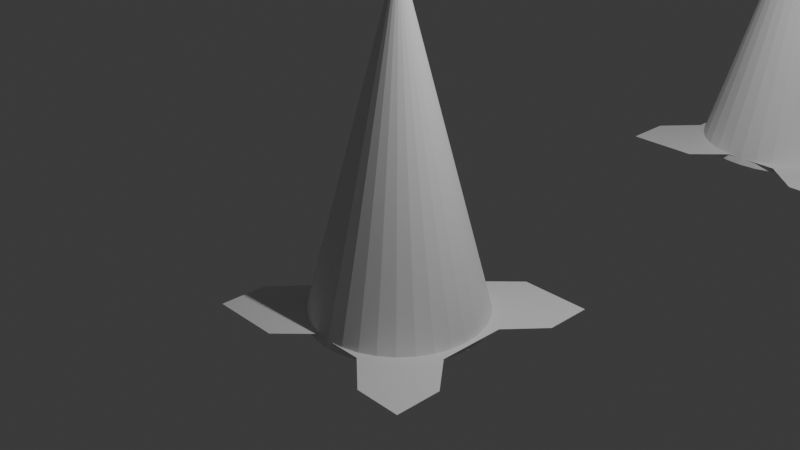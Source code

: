 # Source: ikke_f_rdig_lort.blend  (saved by Blender 4.1.24; exported with 4.5.12 LTS)
import bpy
from mathutils import Matrix  # noqa: F401  (used for matrix-valued properties, if any)

bpy.ops.wm.read_factory_settings(use_empty=True)
scene = bpy.context.scene
scene.name = 'Scene'

# ---- collections
col_collection = bpy.data.collections.new('Collection'); scene.collection.children.link(col_collection)

# ---- world
world_world = bpy.data.worlds.new('World'); scene.world = world_world
world_world.use_nodes = True; world_world.node_tree.nodes.clear()
_N = world_world.node_tree.nodes; _L = world_world.node_tree.links
n0 = _N.new('ShaderNodeOutputWorld'); n0.name = 'World Output'; n0.location = (300, 300)
n1 = _N.new('ShaderNodeBackground'); n1.name = 'Background'; n1.location = (10, 300)
n1.inputs[0].default_value = (0.05088, 0.05088, 0.05088, 1.0)
_L.new(n1.outputs[0], n0.inputs[0])
n0.is_active_output = True
world_world.color = (0.05088, 0.05088, 0.05088)
world_world.use_sun_shadow = False
world_world.sun_shadow_jitter_overblur = 0.0

# ---- cameras
cam_camera = bpy.data.cameras.new('Camera')
cam_camera.clip_end = 100.0
cam_camera.ortho_scale = 7.314

# ---- lights
light_light = bpy.data.lights.new('Light', 'POINT')
light_light.transmission_factor = 0.0
light_light.energy = 1000.0
light_light.shadow_soft_size = 0.1
light_light.shadow_maximum_resolution = 0.006
light_light.use_absolute_resolution = True

# ---- meshes
me_cone = bpy.data.meshes.new('Cone')
me_cone.from_pydata([(0.0, 1.0, -1.104), (0.1951, 0.9808, -1.104), (0.3827, 0.9239, -1.104), (0.5556, 0.8315, -1.104), (0.7071, 0.7071, -1.104), (0.8315, 0.5556, -1.104), (0.9239, 0.3827, -1.104), (0.9808, 0.1951, -1.104), (1.0, 0.0, -1.104), (0.9808, -0.1951, -1.104), (0.9239, -0.3827, -1.104), (0.8315, -0.5556, -1.104), (0.7071, -0.7071, -1.104), (0.5556, -0.8315, -1.104), (0.3827, -0.9239, -1.104), (0.1951, -0.9808, -1.104), (0.0, -1.0, -1.104), (-0.1951, -0.9808, -1.104), (-0.3827, -0.9239, -1.104), (-0.5556, -0.8315, -1.104), (-0.7071, -0.7071, -1.104), (-0.8315, -0.5556, -1.104), (-0.9239, -0.3827, -1.104), (-0.9808, -0.1951, -1.104), (-1.0, 0.0, -1.104), (-0.9808, 0.1951, -1.104), (-0.9239, 0.3827, -1.104), (-0.8315, 0.5556, -1.104), (-0.7071, 0.7071, -1.104), (-0.5556, 0.8315, -1.104), (-0.3827, 0.9239, -1.104), (-0.1951, 0.9808, -1.104), (0.006516, -0.01586, 2.741), (-0.02879, 0.03693, 2.51), (-0.03901, -0.01449, 2.526), (-0.03901, 0.04003, 2.51), (-0.04844, 0.04506, 2.51), (0.02039, 0.05184, 2.51), (0.01213, 0.04506, 2.51), (0.04125, 0.001481, 2.526), (0.002709, 0.04003, 2.51), (0.02277, -0.0084, 2.526), (-0.007517, 0.03693, 2.51), (0.002709, -0.01449, 2.526), (-0.01815, 0.03588, 2.51), (-0.01815, -0.01654, 2.526), (1.071, 6.741, -0.469), (1.266, 6.722, -0.469), (1.454, 6.665, -0.469), (1.627, 6.573, -0.469), (1.778, 6.448, -0.469), (1.902, 6.297, -0.469), (1.995, 6.124, -0.469), (2.052, 5.936, -0.469), (2.071, 5.741, -0.469), (2.052, 5.546, -0.469), (1.995, 5.359, -0.469), (1.902, 5.186, -0.469), (1.778, 5.034, -0.469), (1.627, 4.91, -0.469), (1.454, 4.817, -0.469), (1.266, 4.76, -0.469), (1.071, 4.741, -0.469), (0.8759, 4.76, -0.469), (0.6883, 4.817, -0.469), (0.5154, 4.91, -0.469), (0.3638, 5.034, -0.469), (0.2395, 5.186, -0.469), (0.1471, 5.359, -0.469), (0.09016, 5.546, -0.469), (0.07095, 5.741, -0.469), (0.09016, 5.936, -0.469), (0.1471, 6.124, -0.469), (0.2395, 6.297, -0.469), (0.3638, 6.448, -0.469), (0.5154, 6.573, -0.469), (0.6883, 6.665, -0.469), (0.8759, 6.722, -0.469), (1.077, 5.725, 3.376), (1.042, 5.778, 3.145), (1.032, 5.727, 3.161), (1.032, 5.781, 3.145), (1.012, 5.732, 3.157), (1.023, 5.786, 3.145), (0.9767, 5.74, 3.162), (1.223, 5.74, 3.221), (1.147, 5.795, 3.162), (0.9476, 5.65, 3.221), (0.9476, 5.829, 3.221), (1.042, 5.65, 3.162), (1.147, 5.684, 3.162), (1.118, 5.595, 3.221), (0.9656, 5.885, 3.315), (1.176, 5.885, 3.315), (1.241, 5.795, 3.315), (0.9004, 5.684, 3.315), (1.071, 5.561, 3.315), (1.042, 5.829, 3.162), (1.118, 5.885, 3.221), (1.241, 5.684, 3.315), (1.194, 5.65, 3.409), (1.024, 5.595, 3.409), (1.024, 5.885, 3.409), (1.1, 5.65, 3.467), (0.9947, 5.684, 3.467), (1.176, 5.595, 3.315), (0.9656, 5.595, 3.315), (0.9004, 5.795, 3.315), (1.071, 5.919, 3.315), (1.1, 5.829, 3.467), (0.9184, 5.74, 3.409), (1.194, 5.829, 3.409), (1.165, 5.74, 3.467), (0.9947, 5.795, 3.467), (1.071, 5.74, 3.494), (1.231, 5.74, 3.395), (1.12, 5.892, 3.395), (0.9412, 5.834, 3.395), (0.9412, 5.646, 3.395), (1.091, 5.793, 3.145), (1.12, 5.587, 3.395), (1.201, 5.834, 3.235), (1.021, 5.892, 3.235), (0.9106, 5.74, 3.235), (1.083, 5.786, 3.145), (1.112, 5.743, 3.161), (1.021, 5.587, 3.235), (1.201, 5.646, 3.235), (1.071, 5.74, 3.136), (1.074, 5.781, 3.145), (1.094, 5.733, 3.161), (1.063, 5.778, 3.145), (1.074, 5.727, 3.161), (1.053, 5.777, 3.145), (1.053, 5.725, 3.161)], [(36, 35), (38, 37), (83, 81), (124, 119)], [(0, 32, 1), (1, 32, 2), (2, 32, 3), (3, 32, 4), (4, 32, 5), (5, 32, 6), (6, 32, 7), (7, 32, 8), (8, 32, 9), (9, 32, 10), (10, 32, 11), (11, 32, 12), (12, 32, 13), (13, 32, 14), (14, 32, 15), (15, 32, 16), (16, 32, 17), (17, 32, 18), (18, 32, 19), (19, 32, 20), (20, 32, 21), (21, 32, 22), (22, 32, 23), (23, 32, 24), (24, 32, 25), (25, 32, 26), (26, 32, 27), (27, 32, 28), (28, 32, 29), (29, 32, 30), (0, 1, 2, 3, 4, 5, 6, 7, 8, 9, 10, 11, 12, 13, 14, 15, 16, 17, 18, 19, 20, 21, 22, 23, 24, 25, 26, 27, 28, 29, 30, 31), (30, 32, 31), (31, 32, 0), (45, 44, 33, 34), (39, 38, 40, 41), (41, 40, 42, 43), (43, 42, 44, 45), (46, 78, 47), (47, 78, 48), (48, 78, 49), (49, 78, 50), (50, 78, 51), (51, 78, 52), (52, 78, 53), (53, 78, 54), (54, 78, 55), (55, 78, 56), (56, 78, 57), (57, 78, 58), (58, 78, 59), (59, 78, 60), (60, 78, 61), (61, 78, 62), (62, 78, 63), (63, 78, 64), (64, 78, 65), (65, 78, 66), (66, 78, 67), (67, 78, 68), (68, 78, 69), (69, 78, 70), (70, 78, 71), (71, 78, 72), (72, 78, 73), (73, 78, 74), (74, 78, 75), (75, 78, 76), (46, 47, 48, 49, 50, 51, 52, 53, 54, 55, 56, 57, 58, 59, 60, 61, 62, 63, 64, 65, 66, 67, 68, 69, 70, 71, 72, 73, 74, 75, 76, 77), (76, 78, 77), (77, 78, 46), (107, 110, 117), (90, 128, 86), (134, 133, 79, 80), (94, 111, 115), (94, 93, 111), (111, 116, 109), (85, 90, 86), (80, 79, 81, 82), (108, 102, 116), (85, 86, 121), (102, 117, 113), (86, 97, 98), (109, 113, 114), (86, 98, 121), (112, 109, 114), (87, 126, 106), (109, 102, 113), (112, 111, 109), (95, 106, 118), (95, 87, 106), (96, 120, 101), (106, 96, 101), (91, 127, 105), (96, 91, 105), (106, 101, 118), (99, 115, 100), (97, 122, 98), (110, 118, 104), (96, 105, 120), (105, 99, 100), (105, 100, 120), (113, 110, 104), (98, 122, 108), (113, 104, 114), (97, 84, 88), (84, 123, 88), (97, 88, 122), (89, 126, 87), (84, 89, 87), (90, 127, 91), (89, 90, 91), (89, 91, 126), (101, 120, 103), (104, 101, 103), (104, 103, 114), (100, 115, 112), (103, 100, 112), (121, 93, 94), (123, 95, 107), (103, 112, 114), (122, 92, 108), (115, 111, 112), (126, 96, 106), (127, 99, 105), (121, 98, 93), (122, 88, 92), (127, 85, 99), (128, 97, 86), (116, 102, 109), (123, 87, 95), (126, 91, 96), (117, 110, 113), (128, 84, 97), (128, 89, 84), (127, 90, 85), (128, 90, 89), (99, 85, 94), (93, 98, 108), (118, 101, 104), (125, 124, 129, 130), (88, 123, 107), (92, 107, 117), (120, 100, 103), (130, 129, 131, 132), (93, 108, 116), (92, 88, 107), (85, 121, 94), (99, 94, 115), (92, 117, 102), (108, 92, 102), (93, 116, 111), (84, 87, 123), (132, 131, 133, 134), (95, 118, 110), (107, 95, 110)])
_uv = me_cone.uv_layers.new(name='UVMap')
_uv.uv.foreach_set('vector', [0.25, 0.49, 0.25, 0.25, 0.2968, 0.4854, 0.2968, 0.4854, 0.25, 0.25, 0.3418, 0.4717, 0.3418, 0.4717, 0.25, 0.25, 0.3833, 0.4496, 0.3833, 0.4496, 0.25, 0.25, 0.4197, 0.4197, 0.4197, 0.4197, 0.25, 0.25, 0.4496, 0.3833, 0.4496, 0.3833, 0.25, 0.25, 0.4717, 0.3418, 0.4717, 0.3418, 0.25, 0.25, 0.4854, 0.2968, 0.4854, 0.2968, 0.25, 0.25, 0.49, 0.25, 0.49, 0.25, 0.25, 0.25, 0.4854, 0.2032, 0.4854, 0.2032, 0.25, 0.25, 0.4717, 0.1582, 0.4717, 0.1582, 0.25, 0.25, 0.4496, 0.1167, 0.4496, 0.1167, 0.25, 0.25, 0.4197, 0.08029, 0.4197, 0.08029, 0.25, 0.25, 0.3833, 0.05045, 0.3833, 0.05045, 0.25, 0.25, 0.3418, 0.02827, 0.3418, 0.02827, 0.25, 0.25, 0.2968, 0.01461, 0.2968, 0.01461, 0.25, 0.25, 0.25, 0.01, 0.25, 0.01, 0.25, 0.25, 0.2032, 0.01461, 0.2032, 0.01461, 0.25, 0.25, 0.1582, 0.02827, 0.1582, 0.02827, 0.25, 0.25, 0.1167, 0.05045, 0.1167, 0.05045, 0.25, 0.25, 0.08029, 0.08029, 0.08029, 0.08029, 0.25, 0.25, 0.05045, 0.1167, 0.05045, 0.1167, 0.25, 0.25, 0.02827, 0.1582, 0.02827, 0.1582, 0.25, 0.25, 0.01461, 0.2032, 0.01461, 0.2032, 0.25, 0.25, 0.01, 0.25, 0.01, 0.25, 0.25, 0.25, 0.01461, 0.2968, 0.01461, 0.2968, 0.25, 0.25, 0.02827, 0.3418, 0.02827, 0.3418, 0.25, 0.25, 0.05045, 0.3833, 0.05045, 0.3833, 0.25, 0.25, 0.08029, 0.4197, 0.08029, 0.4197, 0.25, 0.25, 0.1167, 0.4496, 0.1167, 0.4496, 0.25, 0.25, 0.1582, 0.4717, 0.75, 0.49, 0.7968, 0.4854, 0.8418, 0.4717, 0.8833, 0.4496, 0.9197, 0.4197, 0.9496, 0.3833, 0.9717, 0.3418, 0.9854, 0.2968, 0.99, 0.25, 0.9854, 0.2032, 0.9717, 0.1582, 0.9496, 0.1167, 0.9197, 0.08029, 0.8833, 0.05045, 0.8418, 0.02827, 0.7968, 0.01461, 0.75, 0.01, 0.7032, 0.01461, 0.6582, 0.02827, 0.6167, 0.05045, 0.5803, 0.08029, 0.5504, 0.1167, 0.5283, 0.1582, 0.5146, 0.2032, 0.51, 0.25, 0.5146, 0.2968, 0.5283, 0.3418, 0.5504, 0.3833, 0.5803, 0.4197, 0.6167, 0.4496, 0.6582, 0.4717, 0.7032, 0.4854, 0.1582, 0.4717, 0.25, 0.25, 0.2032, 0.4854, 0.2032, 0.4854, 0.25, 0.25, 0.25, 0.49, 0.75, 0.875, 0.75, 0.9375, 0.7188, 0.9375, 0.7188, 0.875, 0.8438, 0.875, 0.8438, 0.9375, 0.8125, 0.9375, 0.8125, 0.875, 0.8125, 0.875, 0.8125, 0.9375, 0.7812, 0.9375, 0.7812, 0.875, 0.7812, 0.875, 0.7812, 0.9375, 0.75, 0.9375, 0.75, 0.875, 0.25, 0.49, 0.25, 0.25, 0.2968, 0.4854, 0.2968, 0.4854, 0.25, 0.25, 0.3418, 0.4717, 0.3418, 0.4717, 0.25, 0.25, 0.3833, 0.4496, 0.3833, 0.4496, 0.25, 0.25, 0.4197, 0.4197, 0.4197, 0.4197, 0.25, 0.25, 0.4496, 0.3833, 0.4496, 0.3833, 0.25, 0.25, 0.4717, 0.3418, 0.4717, 0.3418, 0.25, 0.25, 0.4854, 0.2968, 0.4854, 0.2968, 0.25, 0.25, 0.49, 0.25, 0.49, 0.25, 0.25, 0.25, 0.4854, 0.2032, 0.4854, 0.2032, 0.25, 0.25, 0.4717, 0.1582, 0.4717, 0.1582, 0.25, 0.25, 0.4496, 0.1167, 0.4496, 0.1167, 0.25, 0.25, 0.4197, 0.08029, 0.4197, 0.08029, 0.25, 0.25, 0.3833, 0.05045, 0.3833, 0.05045, 0.25, 0.25, 0.3418, 0.02827, 0.3418, 0.02827, 0.25, 0.25, 0.2968, 0.01461, 0.2968, 0.01461, 0.25, 0.25, 0.25, 0.01, 0.25, 0.01, 0.25, 0.25, 0.2032, 0.01461, 0.2032, 0.01461, 0.25, 0.25, 0.1582, 0.02827, 0.1582, 0.02827, 0.25, 0.25, 0.1167, 0.05045, 0.1167, 0.05045, 0.25, 0.25, 0.08029, 0.08029, 0.08029, 0.08029, 0.25, 0.25, 0.05045, 0.1167, 0.05045, 0.1167, 0.25, 0.25, 0.02827, 0.1582, 0.02827, 0.1582, 0.25, 0.25, 0.01461, 0.2032, 0.01461, 0.2032, 0.25, 0.25, 0.01, 0.25, 0.01, 0.25, 0.25, 0.25, 0.01461, 0.2968, 0.01461, 0.2968, 0.25, 0.25, 0.02827, 0.3418, 0.02827, 0.3418, 0.25, 0.25, 0.05045, 0.3833, 0.05045, 0.3833, 0.25, 0.25, 0.08029, 0.4197, 0.08029, 0.4197, 0.25, 0.25, 0.1167, 0.4496, 0.1167, 0.4496, 0.25, 0.25, 0.1582, 0.4717, 0.75, 0.49, 0.7968, 0.4854, 0.8418, 0.4717, 0.8833, 0.4496, 0.9197, 0.4197, 0.9496, 0.3833, 0.9717, 0.3418, 0.9854, 0.2968, 0.99, 0.25, 0.9854, 0.2032, 0.9717, 0.1582, 0.9496, 0.1167, 0.9197, 0.08029, 0.8833, 0.05045, 0.8418, 0.02827, 0.7968, 0.01461, 0.75, 0.01, 0.7032, 0.01461, 0.6582, 0.02827, 0.6167, 0.05045, 0.5803, 0.08029, 0.5504, 0.1167, 0.5283, 0.1582, 0.5146, 0.2032, 0.51, 0.25, 0.5146, 0.2968, 0.5283, 0.3418, 0.5504, 0.3833, 0.5803, 0.4197, 0.6167, 0.4496, 0.6582, 0.4717, 0.7032, 0.4854, 0.1582, 0.4717, 0.25, 0.25, 0.2032, 0.4854, 0.2032, 0.4854, 0.25, 0.25, 0.25, 0.49, 0.7727, 0.2362, 0.8182, 0.3149, 0.7273, 0.3149, 0.3182, 0.07873, 0.3636, 0.0, 0.4091, 0.07873, 0.75, 0.875, 0.75, 0.9375, 0.7188, 0.9375, 0.7188, 0.875, 0.4091, 0.2362, 0.4545, 0.3149, 0.3636, 0.3149, 0.4091, 0.2362, 0.5, 0.2362, 0.4545, 0.3149, 0.4545, 0.3149, 0.5455, 0.3149, 0.5, 0.3937, 0.3636, 0.1575, 0.3182, 0.07873, 0.4091, 0.07873, 0.7188, 0.875, 0.7188, 0.9375, 0.6875, 0.9375, 0.6875, 0.875, 0.5909, 0.2362, 0.6364, 0.3149, 0.5455, 0.3149, 0.3636, 0.1575, 0.4091, 0.07873, 0.4545, 0.1575, 0.6364, 0.3149, 0.7273, 0.3149, 0.6818, 0.3937, 0.5, 0.07873, 0.5909, 0.07873, 0.5455, 0.1575, 0.5909, 0.3937, 0.6818, 0.3937, 0.6364, 0.4724, 0.5, 0.07873, 0.5455, 0.1575, 0.4545, 0.1575, 0.4091, 0.3937, 0.5, 0.3937, 0.4545, 0.4724, 0.9091, 0.1575, 1.0, 0.1575, 0.9545, 0.2362, 0.5909, 0.3937, 0.6364, 0.3149, 0.6818, 0.3937, 0.4091, 0.3937, 0.4545, 0.3149, 0.5, 0.3937, 0.8636, 0.2362, 0.9545, 0.2362, 0.9091, 0.3149, 0.8636, 0.2362, 0.9091, 0.1575, 0.9545, 0.2362, 0.1364, 0.2362, 0.1818, 0.3149, 0.09091, 0.3149, 0.04546, 0.2362, 0.1364, 0.2362, 0.09091, 0.3149, 0.1818, 0.1575, 0.2727, 0.1575, 0.2273, 0.2362, 0.1364, 0.2362, 0.1818, 0.1575, 0.2273, 0.2362, 0.04546, 0.2362, 0.09091, 0.3149, 0.0, 0.3149, 0.3182, 0.2362, 0.3636, 0.3149, 0.2727, 0.3149, 0.5909, 0.07873, 0.6364, 0.1575, 0.5455, 0.1575, 0.8182, 0.3149, 0.9091, 0.3149, 0.8636, 0.3937, 0.1364, 0.2362, 0.2273, 0.2362, 0.1818, 0.3149, 0.2273, 0.2362, 0.3182, 0.2362, 0.2727, 0.3149, 0.2273, 0.2362, 0.2727, 0.3149, 0.1818, 0.3149, 0.7727, 0.3937, 0.8182, 0.3149, 0.8636, 0.3937, 0.5455, 0.1575, 0.6364, 0.1575, 0.5909, 0.2362, 0.7727, 0.3937, 0.8636, 0.3937, 0.8182, 0.4724, 0.6818, 0.07873, 0.7727, 0.07873, 0.7273, 0.1575, 0.7727, 0.07873, 0.8182, 0.1575, 0.7273, 0.1575, 0.6818, 0.07873, 0.7273, 0.1575, 0.6364, 0.1575, 0.9545, 0.07873, 1.0, 0.1575, 0.9091, 0.1575, 0.8636, 0.07873, 0.9545, 0.07873, 0.9091, 0.1575, 0.2273, 0.07873, 0.2727, 0.1575, 0.1818, 0.1575, 0.1364, 0.07873, 0.2273, 0.07873, 0.1818, 0.1575, 0.1364, 0.07873, 0.1818, 0.1575, 0.09091, 0.1575, 0.09091, 0.3149, 0.1818, 0.3149, 0.1364, 0.3937, 0.04546, 0.3937, 0.09091, 0.3149, 0.1364, 0.3937, 0.04546, 0.3937, 0.1364, 0.3937, 0.09091, 0.4724, 0.2727, 0.3149, 0.3636, 0.3149, 0.3182, 0.3937, 0.2273, 0.3937, 0.2727, 0.3149, 0.3182, 0.3937, 0.4545, 0.1575, 0.5, 0.2362, 0.4091, 0.2362, 0.8182, 0.1575, 0.8636, 0.2362, 0.7727, 0.2362, 0.2273, 0.3937, 0.3182, 0.3937, 0.2727, 0.4724, 0.6364, 0.1575, 0.6818, 0.2362, 0.5909, 0.2362, 0.3636, 0.3149, 0.4545, 0.3149, 0.4091, 0.3937, 0.09091, 0.1575, 0.1364, 0.2362, 0.04546, 0.2362, 0.2727, 0.1575, 0.3182, 0.2362, 0.2273, 0.2362, 0.4545, 0.1575, 0.5455, 0.1575, 0.5, 0.2362, 0.6364, 0.1575, 0.7273, 0.1575, 0.6818, 0.2362, 0.2727, 0.1575, 0.3636, 0.1575, 0.3182, 0.2362, 0.5455, 0.0, 0.5909, 0.07873, 0.5, 0.07873, 0.5455, 0.3149, 0.6364, 0.3149, 0.5909, 0.3937, 0.8182, 0.1575, 0.9091, 0.1575, 0.8636, 0.2362, 0.09091, 0.1575, 0.1818, 0.1575, 0.1364, 0.2362, 0.7273, 0.3149, 0.8182, 0.3149, 0.7727, 0.3937, 0.7273, 0.0, 0.7727, 0.07873, 0.6818, 0.07873, 0.9091, 0.0, 0.9545, 0.07873, 0.8636, 0.07873, 0.2727, 0.1575, 0.3182, 0.07873, 0.3636, 0.1575, 0.1818, 0.0, 0.2273, 0.07873, 0.1364, 0.07873, 0.3182, 0.2362, 0.3636, 0.1575, 0.4091, 0.2362, 0.5, 0.2362, 0.5455, 0.1575, 0.5909, 0.2362, 0.0, 0.3149, 0.09091, 0.3149, 0.04546, 0.3937, 0.8438, 0.875, 0.8438, 0.9375, 0.8125, 0.9375, 0.8125, 0.875, 0.7273, 0.1575, 0.8182, 0.1575, 0.7727, 0.2362, 0.6818, 0.2362, 0.7727, 0.2362, 0.7273, 0.3149, 0.1818, 0.3149, 0.2727, 0.3149, 0.2273, 0.3937, 0.8125, 0.875, 0.8125, 0.9375, 0.7812, 0.9375, 0.7812, 0.875, 0.5, 0.2362, 0.5909, 0.2362, 0.5455, 0.3149, 0.6818, 0.2362, 0.7273, 0.1575, 0.7727, 0.2362, 0.3636, 0.1575, 0.4545, 0.1575, 0.4091, 0.2362, 0.3182, 0.2362, 0.4091, 0.2362, 0.3636, 0.3149, 0.6818, 0.2362, 0.7273, 0.3149, 0.6364, 0.3149, 0.5909, 0.2362, 0.6818, 0.2362, 0.6364, 0.3149, 0.5, 0.2362, 0.5455, 0.3149, 0.4545, 0.3149, 0.8636, 0.07873, 0.9091, 0.1575, 0.8182, 0.1575, 0.7812, 0.875, 0.7812, 0.9375, 0.75, 0.9375, 0.75, 0.875, 0.8636, 0.2362, 0.9091, 0.3149, 0.8182, 0.3149, 0.7727, 0.2362, 0.8636, 0.2362, 0.8182, 0.3149])
me_cone.update()
me_grid = bpy.data.meshes.new('Grid')
me_grid.from_pydata([(-1.32, -1.327, -1.028), (-1.05, -1.327, -1.028), (-0.7796, -1.327, -1.028), (-0.5094, -1.327, -1.028), (-0.1689, -0.9758, -1.028), (0.03107, -0.9758, -1.028), (0.2311, -0.9758, -1.028), (0.4311, -0.9758, -1.028), (0.8418, -1.327, -1.028), (1.112, -1.327, -1.028), (1.382, -1.327, -1.028), (-1.32, -1.057, -1.028), (-1.05, -1.057, -1.028), (-0.7796, -1.057, -1.028), (-0.5094, -1.057, -1.028), (-0.1689, -0.7758, -1.028), (0.03107, -0.7758, -1.028), (0.2311, -0.7758, -1.028), (0.4311, -0.7758, -1.028), (0.8418, -1.057, -1.028), (1.112, -1.057, -1.028), (1.382, -1.057, -1.028), (-1.32, -0.7865, -1.028), (-1.05, -0.7865, -1.028), (-0.5689, -0.5758, -1.028), (-0.3689, -0.5758, -1.028), (-0.1689, -0.5758, -1.028), (0.03107, -0.5758, -1.028), (0.2311, -0.5758, -1.028), (0.4311, -0.5758, -1.028), (0.6311, -0.5758, -1.028), (1.112, -0.7865, -1.028), (1.382, -0.7865, -1.028), (-0.9689, -0.3758, -1.028), (-0.7689, -0.3758, -1.028), (-0.5689, -0.3758, -1.028), (-0.3689, -0.3758, -1.028), (-0.2, 0.1579, 0.0), (0.0, 0.1579, 0.0), (0.2, 0.1579, 0.0), (0.4311, -0.3758, -1.028), (0.6311, -0.3758, -1.028), (0.8311, -0.3758, -1.028), (1.031, -0.3758, -1.028), (-0.9689, -0.1758, -1.028), (-0.7689, -0.1758, -1.028), (-0.5689, -0.1758, -1.028), (-0.4, 0.3579, 0.0), (-0.2, 0.3579, 0.0), (0.0, 0.3579, 0.0), (0.2, 0.3579, 0.0), (0.4, 0.3579, 0.0), (0.6311, -0.1758, -1.028), (0.8311, -0.1758, -1.028), (1.031, -0.1758, -1.028), (-0.9689, 0.02421, -1.028), (-0.7689, 0.02421, -1.028), (-0.5689, 0.02421, -1.028), (-0.4, 0.5579, 0.0), (-0.2, 0.5579, 0.0), (0.0, 0.5579, 0.0), (0.2, 0.5579, 0.0), (0.4, 0.5579, 0.0), (0.6311, 0.02421, -1.028), (0.8311, 0.02421, -1.028), (1.031, 0.02421, -1.028), (-0.9689, 0.2242, -1.028), (-0.7689, 0.2242, -1.028), (-0.5689, 0.2242, -1.028), (0.6311, 0.2242, -1.028), (0.8311, 0.2242, -1.028), (1.031, 0.2242, -1.028), (-0.9689, 0.4242, -1.028), (-0.7689, 0.4242, -1.028), (-0.5689, 0.4242, -1.028), (-0.3689, 0.4242, -1.028), (0.4311, 0.4242, -1.028), (0.6311, 0.4242, -1.028), (0.8311, 0.4242, -1.028), (1.031, 0.4242, -1.028), (-1.32, 0.8349, -1.028), (-1.05, 0.8349, -1.028), (-0.5689, 0.6242, -1.028), (-0.3689, 0.6242, -1.028), (-0.1689, 0.6242, -1.028), (0.03107, 0.6242, -1.028), (0.2311, 0.6242, -1.028), (0.4311, 0.6242, -1.028), (0.6311, 0.6242, -1.028), (1.112, 0.8349, -1.028), (1.382, 0.8349, -1.028), (-1.32, 1.105, -1.028), (-1.05, 1.105, -1.028), (-0.7796, 1.105, -1.028), (-0.3689, 0.8242, -1.028), (-0.1689, 0.8242, -1.028), (0.03107, 0.8242, -1.028), (0.2311, 0.8242, -1.028), (0.5715, 1.105, -1.028), (0.8418, 1.105, -1.028), (1.112, 1.105, -1.028), (1.382, 1.105, -1.028), (-1.32, 1.375, -1.028), (-1.05, 1.375, -1.028), (-0.7796, 1.375, -1.028), (-0.3689, 1.024, -1.028), (-0.1689, 1.024, -1.028), (0.03107, 1.024, -1.028), (0.2311, 1.024, -1.028), (0.5715, 1.375, -1.028), (0.8418, 1.375, -1.028), (1.112, 1.375, -1.028), (1.382, 1.375, -1.028), (-0.2492, 4.414, -0.3928), (0.02108, 4.414, -0.3928), (0.2913, 4.414, -0.3928), (0.5615, 4.414, -0.3928), (0.902, 4.765, -0.3928), (1.102, 4.765, -0.3928), (1.302, 4.765, -0.3928), (1.502, 4.765, -0.3928), (1.913, 4.414, -0.3928), (2.183, 4.414, -0.3928), (2.453, 4.414, -0.3928), (-0.2492, 4.684, -0.3928), (0.02108, 4.684, -0.3928), (0.2913, 4.684, -0.3928), (0.5615, 4.684, -0.3928), (0.902, 4.965, -0.3928), (1.102, 4.965, -0.3928), (1.302, 4.965, -0.3928), (1.502, 4.965, -0.3928), (1.913, 4.684, -0.3928), (2.183, 4.684, -0.3928), (2.453, 4.684, -0.3928), (-0.2492, 4.955, -0.3928), (0.02108, 4.955, -0.3928), (0.502, 5.165, -0.3928), (0.702, 5.165, -0.3928), (0.902, 5.165, -0.3928), (1.102, 5.165, -0.3928), (1.302, 5.165, -0.3928), (1.502, 5.165, -0.3928), (1.702, 5.165, -0.3928), (2.183, 4.955, -0.3928), (2.453, 4.955, -0.3928), (0.102, 5.365, -0.3928), (0.302, 5.365, -0.3928), (0.502, 5.365, -0.3928), (0.702, 5.365, -0.3928), (0.8709, 5.899, 0.635), (1.071, 5.899, 0.635), (1.271, 5.899, 0.635), (1.502, 5.365, -0.3928), (1.702, 5.365, -0.3928), (1.902, 5.365, -0.3928), (2.102, 5.365, -0.3928), (0.102, 5.565, -0.3928), (0.302, 5.565, -0.3928), (0.502, 5.565, -0.3928), (0.6709, 6.099, 0.635), (0.8709, 6.099, 0.635), (1.071, 6.099, 0.635), (1.271, 6.099, 0.635), (1.471, 6.099, 0.635), (1.702, 5.565, -0.3928), (1.902, 5.565, -0.3928), (2.102, 5.565, -0.3928), (0.102, 5.765, -0.3928), (0.302, 5.765, -0.3928), (0.502, 5.765, -0.3928), (0.6709, 6.299, 0.635), (0.8709, 6.299, 0.635), (1.071, 6.299, 0.635), (1.271, 6.299, 0.635), (1.471, 6.299, 0.635), (1.702, 5.765, -0.3928), (1.902, 5.765, -0.3928), (2.102, 5.765, -0.3928), (0.102, 5.965, -0.3928), (0.302, 5.965, -0.3928), (0.502, 5.965, -0.3928), (1.702, 5.965, -0.3928), (1.902, 5.965, -0.3928), (2.102, 5.965, -0.3928), (0.102, 6.165, -0.3928), (0.302, 6.165, -0.3928), (0.502, 6.165, -0.3928), (0.702, 6.165, -0.3928), (1.502, 6.165, -0.3928), (1.702, 6.165, -0.3928), (1.902, 6.165, -0.3928), (2.102, 6.165, -0.3928), (-0.2492, 6.576, -0.3928), (0.02108, 6.576, -0.3928), (0.502, 6.365, -0.3928), (0.702, 6.365, -0.3928), (0.902, 6.365, -0.3928), (1.102, 6.365, -0.3928), (1.302, 6.365, -0.3928), (1.502, 6.365, -0.3928), (1.702, 6.365, -0.3928), (2.183, 6.576, -0.3928), (2.453, 6.576, -0.3928), (-0.2492, 6.846, -0.3928), (0.02108, 6.846, -0.3928), (0.2913, 6.846, -0.3928), (0.702, 6.565, -0.3928), (0.902, 6.565, -0.3928), (1.102, 6.565, -0.3928), (1.302, 6.565, -0.3928), (1.642, 6.846, -0.3928), (1.913, 6.846, -0.3928), (2.183, 6.846, -0.3928), (2.453, 6.846, -0.3928), (-0.2492, 7.117, -0.3928), (0.02108, 7.117, -0.3928), (0.2913, 7.117, -0.3928), (0.702, 6.765, -0.3928), (0.902, 6.765, -0.3928), (1.102, 6.765, -0.3928), (1.302, 6.765, -0.3928), (1.642, 7.117, -0.3928), (1.913, 7.117, -0.3928), (2.183, 7.117, -0.3928), (2.453, 7.117, -0.3928)], [], [(0, 1, 12, 11), (1, 2, 13, 12), (2, 3, 14, 13), (3, 4, 15, 14), (4, 5, 16, 15), (5, 6, 17, 16), (6, 7, 18, 17), (7, 8, 19, 18), (8, 9, 20, 19), (9, 10, 21, 20), (11, 12, 23, 22), (12, 13, 24, 23), (13, 14, 25, 24), (14, 15, 26, 25), (15, 16, 27, 26), (16, 17, 28, 27), (17, 18, 29, 28), (18, 19, 30, 29), (19, 20, 31, 30), (20, 21, 32, 31), (22, 23, 34, 33), (23, 24, 35, 34), (24, 25, 36, 35), (25, 26, 37, 36), (26, 27, 38, 37), (27, 28, 39, 38), (28, 29, 40, 39), (29, 30, 41, 40), (30, 31, 42, 41), (31, 32, 43, 42), (33, 34, 45, 44), (34, 35, 46, 45), (35, 36, 47, 46), (36, 37, 48, 47), (37, 38, 49, 48), (38, 39, 50, 49), (39, 40, 51, 50), (40, 41, 52, 51), (41, 42, 53, 52), (42, 43, 54, 53), (44, 45, 56, 55), (45, 46, 57, 56), (46, 47, 58, 57), (47, 48, 59, 58), (48, 49, 60, 59), (49, 50, 61, 60), (50, 51, 62, 61), (51, 52, 63, 62), (52, 53, 64, 63), (53, 54, 65, 64), (55, 56, 67, 66), (56, 57, 68, 67), (63, 64, 70, 69), (64, 65, 71, 70), (66, 67, 73, 72), (67, 68, 74, 73), (69, 70, 78, 77), (70, 71, 79, 78), (72, 73, 81, 80), (73, 74, 82, 81), (74, 75, 83, 82), (76, 77, 88, 87), (77, 78, 89, 88), (78, 79, 90, 89), (80, 81, 92, 91), (81, 82, 93, 92), (82, 83, 94, 93), (83, 84, 95, 94), (84, 85, 96, 95), (85, 86, 97, 96), (86, 87, 98, 97), (87, 88, 99, 98), (88, 89, 100, 99), (89, 90, 101, 100), (91, 92, 103, 102), (92, 93, 104, 103), (93, 94, 105, 104), (94, 95, 106, 105), (95, 96, 107, 106), (96, 97, 108, 107), (97, 98, 109, 108), (98, 99, 110, 109), (99, 100, 111, 110), (100, 101, 112, 111), (113, 114, 125, 124), (114, 115, 126, 125), (115, 116, 127, 126), (116, 117, 128, 127), (117, 118, 129, 128), (118, 119, 130, 129), (119, 120, 131, 130), (120, 121, 132, 131), (121, 122, 133, 132), (122, 123, 134, 133), (124, 125, 136, 135), (125, 126, 137, 136), (126, 127, 138, 137), (127, 128, 139, 138), (128, 129, 140, 139), (129, 130, 141, 140), (130, 131, 142, 141), (131, 132, 143, 142), (132, 133, 144, 143), (133, 134, 145, 144), (135, 136, 147, 146), (136, 137, 148, 147), (137, 138, 149, 148), (138, 139, 150, 149), (139, 140, 151, 150), (140, 141, 152, 151), (141, 142, 153, 152), (142, 143, 154, 153), (143, 144, 155, 154), (144, 145, 156, 155), (146, 147, 158, 157), (147, 148, 159, 158), (148, 149, 160, 159), (149, 150, 161, 160), (150, 151, 162, 161), (151, 152, 163, 162), (152, 153, 164, 163), (153, 154, 165, 164), (154, 155, 166, 165), (155, 156, 167, 166), (157, 158, 169, 168), (158, 159, 170, 169), (159, 160, 171, 170), (160, 161, 172, 171), (161, 162, 173, 172), (162, 163, 174, 173), (163, 164, 175, 174), (164, 165, 176, 175), (165, 166, 177, 176), (166, 167, 178, 177), (168, 169, 180, 179), (169, 170, 181, 180), (176, 177, 183, 182), (177, 178, 184, 183), (179, 180, 186, 185), (180, 181, 187, 186), (182, 183, 191, 190), (183, 184, 192, 191), (185, 186, 194, 193), (186, 187, 195, 194), (187, 188, 196, 195), (189, 190, 201, 200), (190, 191, 202, 201), (191, 192, 203, 202), (193, 194, 205, 204), (194, 195, 206, 205), (195, 196, 207, 206), (196, 197, 208, 207), (197, 198, 209, 208), (198, 199, 210, 209), (199, 200, 211, 210), (200, 201, 212, 211), (201, 202, 213, 212), (202, 203, 214, 213), (204, 205, 216, 215), (205, 206, 217, 216), (206, 207, 218, 217), (207, 208, 219, 218), (208, 209, 220, 219), (209, 210, 221, 220), (210, 211, 222, 221), (211, 212, 223, 222), (212, 213, 224, 223), (213, 214, 225, 224)])
_uv = me_grid.uv_layers.new(name='UVMap')
_uv.uv.foreach_set('vector', [0.0, 0.0, 0.1, 0.0, 0.1, 0.1, 0.0, 0.1, 0.1, 0.0, 0.2, 0.0, 0.2, 0.1, 0.1, 0.1, 0.2, 0.0, 0.3, 0.0, 0.3, 0.1, 0.2, 0.1, 0.3, 0.0, 0.4, 0.0, 0.4, 0.1, 0.3, 0.1, 0.4, 0.0, 0.5, 0.0, 0.5, 0.1, 0.4, 0.1, 0.5, 0.0, 0.6, 0.0, 0.6, 0.1, 0.5, 0.1, 0.6, 0.0, 0.7, 0.0, 0.7, 0.1, 0.6, 0.1, 0.7, 0.0, 0.8, 0.0, 0.8, 0.1, 0.7, 0.1, 0.8, 0.0, 0.9, 0.0, 0.9, 0.1, 0.8, 0.1, 0.9, 0.0, 1.0, 0.0, 1.0, 0.1, 0.9, 0.1, 0.0, 0.1, 0.1, 0.1, 0.1, 0.2, 0.0, 0.2, 0.1, 0.1, 0.2, 0.1, 0.2, 0.2, 0.1, 0.2, 0.2, 0.1, 0.3, 0.1, 0.3, 0.2, 0.2, 0.2, 0.3, 0.1, 0.4, 0.1, 0.4, 0.2, 0.3, 0.2, 0.4, 0.1, 0.5, 0.1, 0.5, 0.2, 0.4, 0.2, 0.5, 0.1, 0.6, 0.1, 0.6, 0.2, 0.5, 0.2, 0.6, 0.1, 0.7, 0.1, 0.7, 0.2, 0.6, 0.2, 0.7, 0.1, 0.8, 0.1, 0.8, 0.2, 0.7, 0.2, 0.8, 0.1, 0.9, 0.1, 0.9, 0.2, 0.8, 0.2, 0.9, 0.1, 1.0, 0.1, 1.0, 0.2, 0.9, 0.2, 0.0, 0.2, 0.1, 0.2, 0.1, 0.3, 0.0, 0.3, 0.1, 0.2, 0.2, 0.2, 0.2, 0.3, 0.1, 0.3, 0.2, 0.2, 0.3, 0.2, 0.3, 0.3, 0.2, 0.3, 0.3, 0.2, 0.4, 0.2, 0.4, 0.3, 0.3, 0.3, 0.4, 0.2, 0.5, 0.2, 0.5, 0.3, 0.4, 0.3, 0.5, 0.2, 0.6, 0.2, 0.6, 0.3, 0.5, 0.3, 0.6, 0.2, 0.7, 0.2, 0.7, 0.3, 0.6, 0.3, 0.7, 0.2, 0.8, 0.2, 0.8, 0.3, 0.7, 0.3, 0.8, 0.2, 0.9, 0.2, 0.9, 0.3, 0.8, 0.3, 0.9, 0.2, 1.0, 0.2, 1.0, 0.3, 0.9, 0.3, 0.0, 0.3, 0.1, 0.3, 0.1, 0.4, 0.0, 0.4, 0.1, 0.3, 0.2, 0.3, 0.2, 0.4, 0.1, 0.4, 0.2, 0.3, 0.3, 0.3, 0.3, 0.4, 0.2, 0.4, 0.3, 0.3, 0.4, 0.3, 0.4, 0.4, 0.3, 0.4, 0.4, 0.3, 0.5, 0.3, 0.5, 0.4, 0.4, 0.4, 0.5, 0.3, 0.6, 0.3, 0.6, 0.4, 0.5, 0.4, 0.6, 0.3, 0.7, 0.3, 0.7, 0.4, 0.6, 0.4, 0.7, 0.3, 0.8, 0.3, 0.8, 0.4, 0.7, 0.4, 0.8, 0.3, 0.9, 0.3, 0.9, 0.4, 0.8, 0.4, 0.9, 0.3, 1.0, 0.3, 1.0, 0.4, 0.9, 0.4, 0.0, 0.4, 0.1, 0.4, 0.1, 0.5, 0.0, 0.5, 0.1, 0.4, 0.2, 0.4, 0.2, 0.5, 0.1, 0.5, 0.2, 0.4, 0.3, 0.4, 0.3, 0.5, 0.2, 0.5, 0.3, 0.4, 0.4, 0.4, 0.4, 0.5, 0.3, 0.5, 0.4, 0.4, 0.5, 0.4, 0.5, 0.5, 0.4, 0.5, 0.5, 0.4, 0.6, 0.4, 0.6, 0.5, 0.5, 0.5, 0.6, 0.4, 0.7, 0.4, 0.7, 0.5, 0.6, 0.5, 0.7, 0.4, 0.8, 0.4, 0.8, 0.5, 0.7, 0.5, 0.8, 0.4, 0.9, 0.4, 0.9, 0.5, 0.8, 0.5, 0.9, 0.4, 1.0, 0.4, 1.0, 0.5, 0.9, 0.5, 0.0, 0.5, 0.1, 0.5, 0.1, 0.6, 0.0, 0.6, 0.1, 0.5, 0.2, 0.5, 0.2, 0.6, 0.1, 0.6, 0.8, 0.5, 0.9, 0.5, 0.9, 0.6, 0.8, 0.6, 0.9, 0.5, 1.0, 0.5, 1.0, 0.6, 0.9, 0.6, 0.0, 0.6, 0.1, 0.6, 0.1, 0.7, 0.0, 0.7, 0.1, 0.6, 0.2, 0.6, 0.2, 0.7, 0.1, 0.7, 0.8, 0.6, 0.9, 0.6, 0.9, 0.7, 0.8, 0.7, 0.9, 0.6, 1.0, 0.6, 1.0, 0.7, 0.9, 0.7, 0.0, 0.7, 0.1, 0.7, 0.1, 0.8, 0.0, 0.8, 0.1, 0.7, 0.2, 0.7, 0.2, 0.8, 0.1, 0.8, 0.2, 0.7, 0.3, 0.7, 0.3, 0.8, 0.2, 0.8, 0.7, 0.7, 0.8, 0.7, 0.8, 0.8, 0.7, 0.8, 0.8, 0.7, 0.9, 0.7, 0.9, 0.8, 0.8, 0.8, 0.9, 0.7, 1.0, 0.7, 1.0, 0.8, 0.9, 0.8, 0.0, 0.8, 0.1, 0.8, 0.1, 0.9, 0.0, 0.9, 0.1, 0.8, 0.2, 0.8, 0.2, 0.9, 0.1, 0.9, 0.2, 0.8, 0.3, 0.8, 0.3, 0.9, 0.2, 0.9, 0.3, 0.8, 0.4, 0.8, 0.4, 0.9, 0.3, 0.9, 0.4, 0.8, 0.5, 0.8, 0.5, 0.9, 0.4, 0.9, 0.5, 0.8, 0.6, 0.8, 0.6, 0.9, 0.5, 0.9, 0.6, 0.8, 0.7, 0.8, 0.7, 0.9, 0.6, 0.9, 0.7, 0.8, 0.8, 0.8, 0.8, 0.9, 0.7, 0.9, 0.8, 0.8, 0.9, 0.8, 0.9, 0.9, 0.8, 0.9, 0.9, 0.8, 1.0, 0.8, 1.0, 0.9, 0.9, 0.9, 0.0, 0.9, 0.1, 0.9, 0.1, 1.0, 0.0, 1.0, 0.1, 0.9, 0.2, 0.9, 0.2, 1.0, 0.1, 1.0, 0.2, 0.9, 0.3, 0.9, 0.3, 1.0, 0.2, 1.0, 0.3, 0.9, 0.4, 0.9, 0.4, 1.0, 0.3, 1.0, 0.4, 0.9, 0.5, 0.9, 0.5, 1.0, 0.4, 1.0, 0.5, 0.9, 0.6, 0.9, 0.6, 1.0, 0.5, 1.0, 0.6, 0.9, 0.7, 0.9, 0.7, 1.0, 0.6, 1.0, 0.7, 0.9, 0.8, 0.9, 0.8, 1.0, 0.7, 1.0, 0.8, 0.9, 0.9, 0.9, 0.9, 1.0, 0.8, 1.0, 0.9, 0.9, 1.0, 0.9, 1.0, 1.0, 0.9, 1.0, 0.0, 0.0, 0.1, 0.0, 0.1, 0.1, 0.0, 0.1, 0.1, 0.0, 0.2, 0.0, 0.2, 0.1, 0.1, 0.1, 0.2, 0.0, 0.3, 0.0, 0.3, 0.1, 0.2, 0.1, 0.3, 0.0, 0.4, 0.0, 0.4, 0.1, 0.3, 0.1, 0.4, 0.0, 0.5, 0.0, 0.5, 0.1, 0.4, 0.1, 0.5, 0.0, 0.6, 0.0, 0.6, 0.1, 0.5, 0.1, 0.6, 0.0, 0.7, 0.0, 0.7, 0.1, 0.6, 0.1, 0.7, 0.0, 0.8, 0.0, 0.8, 0.1, 0.7, 0.1, 0.8, 0.0, 0.9, 0.0, 0.9, 0.1, 0.8, 0.1, 0.9, 0.0, 1.0, 0.0, 1.0, 0.1, 0.9, 0.1, 0.0, 0.1, 0.1, 0.1, 0.1, 0.2, 0.0, 0.2, 0.1, 0.1, 0.2, 0.1, 0.2, 0.2, 0.1, 0.2, 0.2, 0.1, 0.3, 0.1, 0.3, 0.2, 0.2, 0.2, 0.3, 0.1, 0.4, 0.1, 0.4, 0.2, 0.3, 0.2, 0.4, 0.1, 0.5, 0.1, 0.5, 0.2, 0.4, 0.2, 0.5, 0.1, 0.6, 0.1, 0.6, 0.2, 0.5, 0.2, 0.6, 0.1, 0.7, 0.1, 0.7, 0.2, 0.6, 0.2, 0.7, 0.1, 0.8, 0.1, 0.8, 0.2, 0.7, 0.2, 0.8, 0.1, 0.9, 0.1, 0.9, 0.2, 0.8, 0.2, 0.9, 0.1, 1.0, 0.1, 1.0, 0.2, 0.9, 0.2, 0.0, 0.2, 0.1, 0.2, 0.1, 0.3, 0.0, 0.3, 0.1, 0.2, 0.2, 0.2, 0.2, 0.3, 0.1, 0.3, 0.2, 0.2, 0.3, 0.2, 0.3, 0.3, 0.2, 0.3, 0.3, 0.2, 0.4, 0.2, 0.4, 0.3, 0.3, 0.3, 0.4, 0.2, 0.5, 0.2, 0.5, 0.3, 0.4, 0.3, 0.5, 0.2, 0.6, 0.2, 0.6, 0.3, 0.5, 0.3, 0.6, 0.2, 0.7, 0.2, 0.7, 0.3, 0.6, 0.3, 0.7, 0.2, 0.8, 0.2, 0.8, 0.3, 0.7, 0.3, 0.8, 0.2, 0.9, 0.2, 0.9, 0.3, 0.8, 0.3, 0.9, 0.2, 1.0, 0.2, 1.0, 0.3, 0.9, 0.3, 0.0, 0.3, 0.1, 0.3, 0.1, 0.4, 0.0, 0.4, 0.1, 0.3, 0.2, 0.3, 0.2, 0.4, 0.1, 0.4, 0.2, 0.3, 0.3, 0.3, 0.3, 0.4, 0.2, 0.4, 0.3, 0.3, 0.4, 0.3, 0.4, 0.4, 0.3, 0.4, 0.4, 0.3, 0.5, 0.3, 0.5, 0.4, 0.4, 0.4, 0.5, 0.3, 0.6, 0.3, 0.6, 0.4, 0.5, 0.4, 0.6, 0.3, 0.7, 0.3, 0.7, 0.4, 0.6, 0.4, 0.7, 0.3, 0.8, 0.3, 0.8, 0.4, 0.7, 0.4, 0.8, 0.3, 0.9, 0.3, 0.9, 0.4, 0.8, 0.4, 0.9, 0.3, 1.0, 0.3, 1.0, 0.4, 0.9, 0.4, 0.0, 0.4, 0.1, 0.4, 0.1, 0.5, 0.0, 0.5, 0.1, 0.4, 0.2, 0.4, 0.2, 0.5, 0.1, 0.5, 0.2, 0.4, 0.3, 0.4, 0.3, 0.5, 0.2, 0.5, 0.3, 0.4, 0.4, 0.4, 0.4, 0.5, 0.3, 0.5, 0.4, 0.4, 0.5, 0.4, 0.5, 0.5, 0.4, 0.5, 0.5, 0.4, 0.6, 0.4, 0.6, 0.5, 0.5, 0.5, 0.6, 0.4, 0.7, 0.4, 0.7, 0.5, 0.6, 0.5, 0.7, 0.4, 0.8, 0.4, 0.8, 0.5, 0.7, 0.5, 0.8, 0.4, 0.9, 0.4, 0.9, 0.5, 0.8, 0.5, 0.9, 0.4, 1.0, 0.4, 1.0, 0.5, 0.9, 0.5, 0.0, 0.5, 0.1, 0.5, 0.1, 0.6, 0.0, 0.6, 0.1, 0.5, 0.2, 0.5, 0.2, 0.6, 0.1, 0.6, 0.8, 0.5, 0.9, 0.5, 0.9, 0.6, 0.8, 0.6, 0.9, 0.5, 1.0, 0.5, 1.0, 0.6, 0.9, 0.6, 0.0, 0.6, 0.1, 0.6, 0.1, 0.7, 0.0, 0.7, 0.1, 0.6, 0.2, 0.6, 0.2, 0.7, 0.1, 0.7, 0.8, 0.6, 0.9, 0.6, 0.9, 0.7, 0.8, 0.7, 0.9, 0.6, 1.0, 0.6, 1.0, 0.7, 0.9, 0.7, 0.0, 0.7, 0.1, 0.7, 0.1, 0.8, 0.0, 0.8, 0.1, 0.7, 0.2, 0.7, 0.2, 0.8, 0.1, 0.8, 0.2, 0.7, 0.3, 0.7, 0.3, 0.8, 0.2, 0.8, 0.7, 0.7, 0.8, 0.7, 0.8, 0.8, 0.7, 0.8, 0.8, 0.7, 0.9, 0.7, 0.9, 0.8, 0.8, 0.8, 0.9, 0.7, 1.0, 0.7, 1.0, 0.8, 0.9, 0.8, 0.0, 0.8, 0.1, 0.8, 0.1, 0.9, 0.0, 0.9, 0.1, 0.8, 0.2, 0.8, 0.2, 0.9, 0.1, 0.9, 0.2, 0.8, 0.3, 0.8, 0.3, 0.9, 0.2, 0.9, 0.3, 0.8, 0.4, 0.8, 0.4, 0.9, 0.3, 0.9, 0.4, 0.8, 0.5, 0.8, 0.5, 0.9, 0.4, 0.9, 0.5, 0.8, 0.6, 0.8, 0.6, 0.9, 0.5, 0.9, 0.6, 0.8, 0.7, 0.8, 0.7, 0.9, 0.6, 0.9, 0.7, 0.8, 0.8, 0.8, 0.8, 0.9, 0.7, 0.9, 0.8, 0.8, 0.9, 0.8, 0.9, 0.9, 0.8, 0.9, 0.9, 0.8, 1.0, 0.8, 1.0, 0.9, 0.9, 0.9, 0.0, 0.9, 0.1, 0.9, 0.1, 1.0, 0.0, 1.0, 0.1, 0.9, 0.2, 0.9, 0.2, 1.0, 0.1, 1.0, 0.2, 0.9, 0.3, 0.9, 0.3, 1.0, 0.2, 1.0, 0.3, 0.9, 0.4, 0.9, 0.4, 1.0, 0.3, 1.0, 0.4, 0.9, 0.5, 0.9, 0.5, 1.0, 0.4, 1.0, 0.5, 0.9, 0.6, 0.9, 0.6, 1.0, 0.5, 1.0, 0.6, 0.9, 0.7, 0.9, 0.7, 1.0, 0.6, 1.0, 0.7, 0.9, 0.8, 0.9, 0.8, 1.0, 0.7, 1.0, 0.8, 0.9, 0.9, 0.9, 0.9, 1.0, 0.8, 1.0, 0.9, 0.9, 1.0, 0.9, 1.0, 1.0, 0.9, 1.0])
me_grid.update()

# ---- objects
ob_light = bpy.data.objects.new('Light', light_light)
ob_camera = bpy.data.objects.new('Camera', cam_camera)
ob_cone = bpy.data.objects.new('Cone', me_cone)
ob_grid = bpy.data.objects.new('Grid', me_grid)

# ---- transforms, parenting, visibility, modifiers, constraints
ob_light.location = (4.076, 1.005, 5.904)
ob_light.rotation_euler = (0.6503, 0.05522, 1.866)
ob_light.lock_rotations_4d = False
ob_light.empty_display_type = 'ARROWS'
ob_light.color = (0.0, 0.0, 0.0, 0.0)
ob_light.lineart.crease_threshold = 0.0
ob_camera.location = (7.359, -6.926, 4.958)
ob_camera.rotation_euler = (1.109, 0.0, 0.8149)
ob_camera.lock_rotations_4d = False
ob_camera.empty_display_type = 'ARROWS'
ob_camera.color = (0.0, 0.0, 0.0, 0.0)
ob_camera.display_type = 'WIRE'
ob_camera.lineart.crease_threshold = 0.0
ob_cone.location = (0.0, 0.0, 0.0)
ob_grid.location = (0.0, 0.0, 0.0)

# ---- collection membership
col_collection.objects.link(ob_light)
col_collection.objects.link(ob_camera)
col_collection.objects.link(ob_cone)
col_collection.objects.link(ob_grid)

# ---- scene / render settings (as saved in the file)
scene.camera = ob_camera
scene.frame_start = 1; scene.frame_end = 250; scene.frame_set(1)
scene.render.engine = 'BLENDER_EEVEE_NEXT'
scene.cycles.sampling_pattern = 'TABULATED_SOBOL'
scene.eevee.ray_tracing_options.trace_max_roughness = 0.0
bpy.context.view_layer.update()
